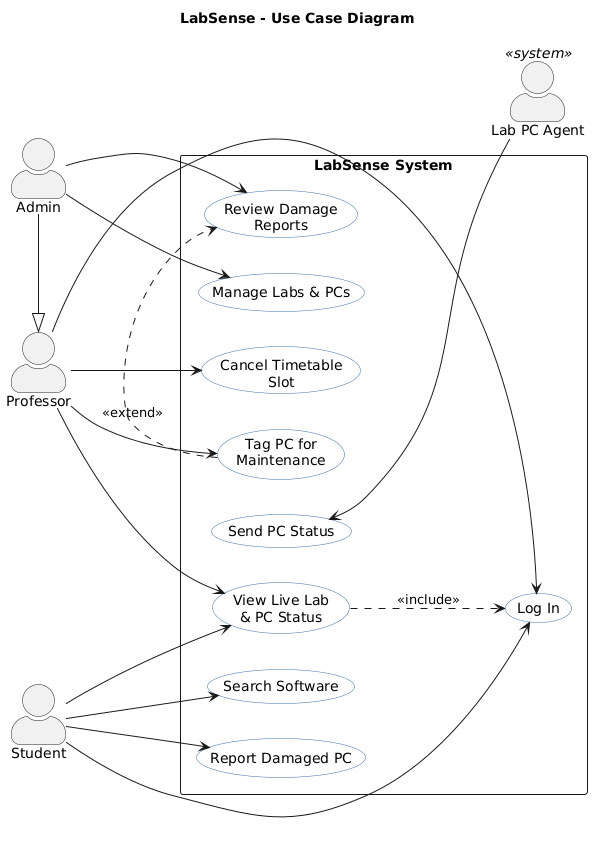

The diagram above was rendered by PlantUML. Its source (embedded in the PNG):
@startuml exp2-use-case
title LabSense - Use Case Diagram

left to right direction
skinparam shadowing false
skinparam actorStyle awesome
skinparam usecase {
  BackgroundColor #FFFFFF
  BorderColor #3A6EA5
}

actor Student
actor Professor
actor Admin
actor "Lab PC Agent" as Agent <<system>>

Admin -|> Professor

rectangle "LabSense System" {
  usecase "Log In" as Login
  usecase "View Live Lab\n& PC Status" as View
  usecase "Search Software" as Search
  usecase "Report Damaged PC" as Report
  usecase "Tag PC for\nMaintenance" as Maint
  usecase "Cancel Timetable\nSlot" as Cancel
  usecase "Manage Labs & PCs" as Manage
  usecase "Review Damage\nReports" as Review
  usecase "Send PC Status" as Status
}

Student --> Login
Student --> View
Student --> Search
Student --> Report

Professor --> Login
Professor --> View
Professor --> Maint
Professor --> Cancel

Admin --> Manage
Admin --> Review

Status <-- Agent

View ..> Login : <<include>>
Maint .> Review : <<extend>>
@enduml